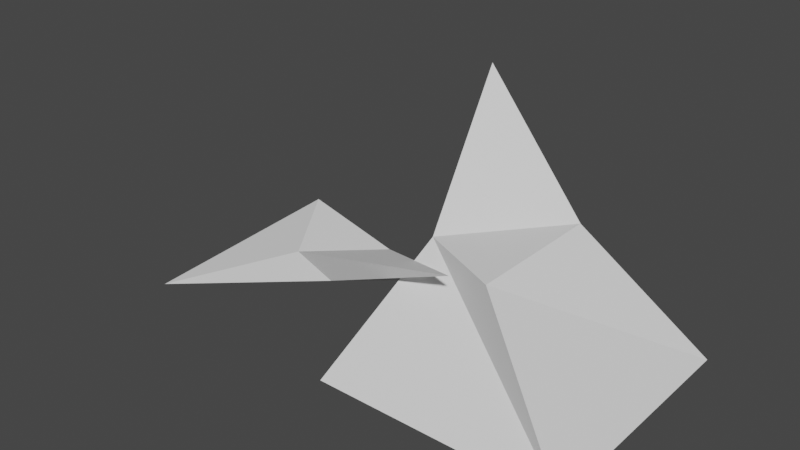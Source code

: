 # Source: safepoint.blend  (saved by Blender 2.92.15; exported with 4.5.12 LTS)
import bpy
from mathutils import Matrix  # noqa: F401  (used for matrix-valued properties, if any)

bpy.ops.wm.read_factory_settings(use_empty=True)
scene = bpy.context.scene
scene.name = 'Scene'

# ---- collections
col_collection = bpy.data.collections.new('Collection'); scene.collection.children.link(col_collection)

# ---- world
world_world = bpy.data.worlds.new('World'); scene.world = world_world
world_world.use_nodes = True; world_world.node_tree.nodes.clear()
_N = world_world.node_tree.nodes; _L = world_world.node_tree.links
n0 = _N.new('ShaderNodeOutputWorld'); n0.name = 'World Output'; n0.location = (300, 300)
n1 = _N.new('ShaderNodeBackground'); n1.name = 'Background'; n1.location = (10, 300)
n1.inputs[0].default_value = (0.05088, 0.05088, 0.05088, 1.0)
_L.new(n1.outputs[0], n0.inputs[0])
n0.is_active_output = True
world_world.color = (0.05088, 0.05088, 0.05088)
world_world.use_sun_shadow = False
world_world.sun_shadow_jitter_overblur = 0.0

# ---- meshes
me_cube_017 = bpy.data.meshes.new('Cube.017')
me_cube_017.from_pydata([(-3.666, -3.683, -3.323), (-2.45, -0.5464, 0.06274), (-1.282, 1.294, -1.107), (-3.836, 3.845, 3.363), (3.675, -3.692, -3.332), (0.1443, -1.784, 0.1298), (3.675, 3.692, -3.332), (0.4107, 2.034, 0.37)], [], [(0, 1, 3, 2), (2, 3, 7, 6), (6, 7, 5, 4), (4, 5, 1, 0), (2, 6, 4, 0), (7, 3, 1, 5)])
_uv = me_cube_017.uv_layers.new(name='UVMap')
_uv.uv.foreach_set('vector', [0.375, 0.0, 0.625, 0.0, 0.625, 0.25, 0.375, 0.25, 0.375, 0.25, 0.625, 0.25, 0.625, 0.5, 0.375, 0.5, 0.375, 0.5, 0.625, 0.5, 0.625, 0.75, 0.375, 0.75, 0.375, 0.75, 0.625, 0.75, 0.625, 1.0, 0.375, 1.0, 0.125, 0.5, 0.375, 0.5, 0.375, 0.75, 0.125, 0.75, 0.625, 0.5, 0.875, 0.5, 0.875, 0.75, 0.625, 0.75])
me_cube_017.use_remesh_fix_poles = True
me_cube_017.use_remesh_preserve_attributes = False
me_cube_017.use_mirror_vertex_groups = False
me_cube_017.update()
me_cube_018 = bpy.data.meshes.new('Cube.018')
me_cube_018.from_pydata([(-5.597, -2.438, -2.194), (-0.6248, -1.361, 0.2518), (-5.597, 2.438, -2.194), (-1.865, 0.8114, 0.7301), (0.6312, -1.357, -0.2539), (5.597, -2.438, 2.194), (1.874, 0.8227, -0.7422), (1.874, -0.2625, 0.7328)], [], [(0, 1, 3, 2), (2, 3, 7, 6), (6, 7, 5, 4), (4, 5, 1, 0), (2, 6, 4, 0), (7, 3, 1, 5)])
_uv = me_cube_018.uv_layers.new(name='UVMap')
_uv.uv.foreach_set('vector', [0.375, 0.0, 0.625, 0.0, 0.625, 0.25, 0.375, 0.25, 0.375, 0.25, 0.625, 0.25, 0.625, 0.5, 0.375, 0.5, 0.375, 0.5, 0.625, 0.5, 0.625, 0.75, 0.375, 0.75, 0.375, 0.75, 0.625, 0.75, 0.625, 1.0, 0.375, 1.0, 0.125, 0.5, 0.375, 0.5, 0.375, 0.75, 0.125, 0.75, 0.625, 0.5, 0.875, 0.5, 0.875, 0.75, 0.625, 0.75])
me_cube_018.use_remesh_fix_poles = True
me_cube_018.use_remesh_preserve_attributes = False
me_cube_018.use_mirror_vertex_groups = False
me_cube_018.update()
me_cube_019 = bpy.data.meshes.new('Cube.019')
me_cube_019.from_pydata([(-0.0115, -1.76, -0.01106), (0.03174, -1.206, 0.03534), (-0.02134, 0.319, -0.04635), (-0.05865, 0.9393, 0.02905), (0.04794, -1.239, -0.01491), (0.09143, -1.231, -0.007618), (0.0776, -0.7125, -0.03977), (0.09023, 0.3216, 0.01047)], [], [(0, 1, 3, 2), (2, 3, 7, 6), (6, 7, 5, 4), (4, 5, 1, 0), (2, 6, 4, 0), (7, 3, 1, 5)])
_uv = me_cube_019.uv_layers.new(name='UVMap')
_uv.uv.foreach_set('vector', [0.375, 0.0, 0.625, 0.0, 0.625, 0.25, 0.375, 0.25, 0.375, 0.25, 0.625, 0.25, 0.625, 0.5, 0.375, 0.5, 0.375, 0.5, 0.625, 0.5, 0.625, 0.75, 0.375, 0.75, 0.375, 0.75, 0.625, 0.75, 0.625, 1.0, 0.375, 1.0, 0.125, 0.5, 0.375, 0.5, 0.375, 0.75, 0.125, 0.75, 0.625, 0.5, 0.875, 0.5, 0.875, 0.75, 0.625, 0.75])
me_cube_019.use_remesh_fix_poles = True
me_cube_019.use_remesh_preserve_attributes = False
me_cube_019.use_mirror_vertex_groups = False
me_cube_019.update()
me_cube_020 = bpy.data.meshes.new('Cube.020')
me_cube_020.from_pydata([(-0.03666, -0.7061, -0.03537), (0.01566, -0.6235, 0.05273), (-0.09723, 1.399, -0.1246), (-0.03786, 0.5867, 0.05065), (0.04821, -0.828, -0.06824), (0.06685, -0.7298, -0.0196), (0.03811, 0.01517, -0.08103), (0.06969, 0.1957, 0.01702)], [], [(0, 1, 3, 2), (2, 3, 7, 6), (6, 7, 5, 4), (4, 5, 1, 0), (2, 6, 4, 0), (7, 3, 1, 5)])
_uv = me_cube_020.uv_layers.new(name='UVMap')
_uv.uv.foreach_set('vector', [0.375, 0.0, 0.625, 0.0, 0.625, 0.25, 0.375, 0.25, 0.375, 0.25, 0.625, 0.25, 0.625, 0.5, 0.375, 0.5, 0.375, 0.5, 0.625, 0.5, 0.625, 0.75, 0.375, 0.75, 0.375, 0.75, 0.625, 0.75, 0.625, 1.0, 0.375, 1.0, 0.125, 0.5, 0.375, 0.5, 0.375, 0.75, 0.125, 0.75, 0.625, 0.5, 0.875, 0.5, 0.875, 0.75, 0.625, 0.75])
me_cube_020.use_remesh_fix_poles = True
me_cube_020.use_remesh_preserve_attributes = False
me_cube_020.use_mirror_vertex_groups = False
me_cube_020.update()
me_cube_021 = bpy.data.meshes.new('Cube.021')
me_cube_021.from_pydata([(-0.04373, -1.42, -0.05578), (-0.04373, -1.42, 0.05578), (-0.004039, 0.1631, -0.02973), (-0.01388, 0.4778, 0.01966), (0.04373, -1.42, -0.05578), (0.04373, -1.42, 0.05578), (0.02181, -0.3631, -0.0257), (0.02493, 0.1619, 0.00717)], [], [(0, 1, 3, 2), (2, 3, 7, 6), (6, 7, 5, 4), (4, 5, 1, 0), (2, 6, 4, 0), (7, 3, 1, 5)])
_uv = me_cube_021.uv_layers.new(name='UVMap')
_uv.uv.foreach_set('vector', [0.375, 0.0, 0.625, 0.0, 0.625, 0.25, 0.375, 0.25, 0.375, 0.25, 0.625, 0.25, 0.625, 0.5, 0.375, 0.5, 0.375, 0.5, 0.625, 0.5, 0.625, 0.75, 0.375, 0.75, 0.375, 0.75, 0.625, 0.75, 0.625, 1.0, 0.375, 1.0, 0.125, 0.5, 0.375, 0.5, 0.375, 0.75, 0.125, 0.75, 0.625, 0.5, 0.875, 0.5, 0.875, 0.75, 0.625, 0.75])
me_cube_021.use_remesh_fix_poles = True
me_cube_021.use_remesh_preserve_attributes = False
me_cube_021.use_mirror_vertex_groups = False
me_cube_021.update()
me_cube_022 = bpy.data.meshes.new('Cube.022')
me_cube_022.from_pydata([(-0.01053, -0.2505, -0.002502), (-0.003532, -0.08675, 0.004151), (-0.0315, 0.7368, -0.007485), (-0.0315, 0.7368, 0.007485), (0.01358, 0.1497, -0.002872), (0.0198, -0.03219, 0.001379), (0.0315, 0.7368, -0.007485), (0.0315, 0.7368, 0.007485)], [], [(0, 1, 3, 2), (2, 3, 7, 6), (6, 7, 5, 4), (4, 5, 1, 0), (2, 6, 4, 0), (7, 3, 1, 5)])
_uv = me_cube_022.uv_layers.new(name='UVMap')
_uv.uv.foreach_set('vector', [0.375, 0.0, 0.625, 0.0, 0.625, 0.25, 0.375, 0.25, 0.375, 0.25, 0.625, 0.25, 0.625, 0.5, 0.375, 0.5, 0.375, 0.5, 0.625, 0.5, 0.625, 0.75, 0.375, 0.75, 0.375, 0.75, 0.625, 0.75, 0.625, 1.0, 0.375, 1.0, 0.125, 0.5, 0.375, 0.5, 0.375, 0.75, 0.125, 0.75, 0.625, 0.5, 0.875, 0.5, 0.875, 0.75, 0.625, 0.75])
me_cube_022.use_remesh_fix_poles = True
me_cube_022.use_remesh_preserve_attributes = False
me_cube_022.use_mirror_vertex_groups = False
me_cube_022.update()
me_cube_023 = bpy.data.meshes.new('Cube.023')
me_cube_023.from_pydata([(-0.000819, -0.5452, -0.008372), (0.01657, -0.375, 0.02095), (-0.008889, 0.09758, -0.02774), (-0.02407, 0.2874, 0.01777), (0.02503, -0.3786, -0.01309), (0.04239, -0.3798, -0.007859), (0.03289, -0.2095, -0.0233), (0.03842, 0.09777, 0.007065)], [], [(0, 1, 3, 2), (2, 3, 7, 6), (6, 7, 5, 4), (4, 5, 1, 0), (2, 6, 4, 0), (7, 3, 1, 5)])
_uv = me_cube_023.uv_layers.new(name='UVMap')
_uv.uv.foreach_set('vector', [0.375, 0.0, 0.625, 0.0, 0.625, 0.25, 0.375, 0.25, 0.375, 0.25, 0.625, 0.25, 0.625, 0.5, 0.375, 0.5, 0.375, 0.5, 0.625, 0.5, 0.625, 0.75, 0.375, 0.75, 0.375, 0.75, 0.625, 0.75, 0.625, 1.0, 0.375, 1.0, 0.125, 0.5, 0.375, 0.5, 0.375, 0.75, 0.125, 0.75, 0.625, 0.5, 0.875, 0.5, 0.875, 0.75, 0.625, 0.75])
me_cube_023.use_remesh_fix_poles = True
me_cube_023.use_remesh_preserve_attributes = False
me_cube_023.use_mirror_vertex_groups = False
me_cube_023.update()
me_cube_025 = bpy.data.meshes.new('Cube.025')
me_cube_025.from_pydata([(-1.339, -0.1102, -0.175), (-0.3748, -0.04085, -0.123), (-0.1263, 0.01099, -0.1591), (-0.3784, 0.03249, -0.1267), (0.1978, -0.01592, -0.1437), (0.5901, -0.04431, -0.07748), (1.339, 0.1102, -0.175), (0.579, 0.02792, -0.0864)], [], [(0, 1, 3, 2), (2, 3, 7, 6), (6, 7, 5, 4), (4, 5, 1, 0), (2, 6, 4, 0), (7, 3, 1, 5)])
_uv = me_cube_025.uv_layers.new(name='UVMap')
_uv.uv.foreach_set('vector', [0.375, 0.0, 0.625, 0.0, 0.625, 0.25, 0.375, 0.25, 0.375, 0.25, 0.625, 0.25, 0.625, 0.5, 0.375, 0.5, 0.375, 0.5, 0.625, 0.5, 0.625, 0.75, 0.375, 0.75, 0.375, 0.75, 0.625, 0.75, 0.625, 1.0, 0.375, 1.0, 0.125, 0.5, 0.375, 0.5, 0.375, 0.75, 0.125, 0.75, 0.625, 0.5, 0.875, 0.5, 0.875, 0.75, 0.625, 0.75])
me_cube_025.use_remesh_fix_poles = True
me_cube_025.use_remesh_preserve_attributes = False
me_cube_025.use_mirror_vertex_groups = False
me_cube_025.update()

# ---- objects
ob_cube = bpy.data.objects.new('Cube', me_cube_017)
ob_cube_001 = bpy.data.objects.new('Cube.001', me_cube_018)
ob_cube_002 = bpy.data.objects.new('Cube.002', me_cube_019)
ob_cube_003 = bpy.data.objects.new('Cube.003', me_cube_020)
ob_cube_004 = bpy.data.objects.new('Cube.004', me_cube_021)
ob_cube_005 = bpy.data.objects.new('Cube.005', me_cube_022)
ob_cube_006 = bpy.data.objects.new('Cube.006', me_cube_023)
ob_cube_007 = bpy.data.objects.new('Cube.007', me_cube_025)

# ---- transforms, parenting, visibility, modifiers, constraints
ob_cube.location = (-0.02928, -0.1769, 3.088)
ob_cube.lineart.crease_threshold = 0.0
ob_cube_001.location = (-6.279, 0.05094, 1.169)
ob_cube_001.lineart.crease_threshold = 0.0
ob_cube_002.location = (-1.029, 1.208, 0.01479)
ob_cube_002.rotation_euler = (-0.1751, -0.0, 0.0)
ob_cube_002.lineart.crease_threshold = 0.0
ob_cube_003.location = (-0.8605, 0.7903, 0.09537)
ob_cube_003.rotation_euler = (-0.2539, -0.1383, -0.9285)
ob_cube_003.scale = (0.9938, 0.9665, 0.6566)
ob_cube_003.lineart.crease_threshold = 0.0
ob_cube_004.location = (-1.852, 1.443, 0.06111)
ob_cube_004.rotation_euler = (-0.07163, -0.2301, 0.6584)
ob_cube_004.lineart.crease_threshold = 0.0
ob_cube_005.location = (-0.6334, 0.7191, 0.01088)
ob_cube_005.rotation_euler = (-3.301, -0.1547, -2.167)
ob_cube_005.lineart.crease_threshold = 0.0
ob_cube_006.location = (-1.121, 0.2745, 0.003952)
ob_cube_006.rotation_euler = (0.5841, -0.0, 0.0)
ob_cube_006.lineart.crease_threshold = 0.0
ob_cube_007.location = (-1.545, 0.7437, 0.212)
ob_cube_007.rotation_euler = (0.02459, -0.1479, -0.1213)
ob_cube_007.lineart.crease_threshold = 0.0

# ---- collection membership
scene.collection.objects.link(ob_cube)
scene.collection.objects.link(ob_cube_001)
scene.collection.objects.link(ob_cube_002)
scene.collection.objects.link(ob_cube_003)
scene.collection.objects.link(ob_cube_004)
scene.collection.objects.link(ob_cube_005)
scene.collection.objects.link(ob_cube_006)
scene.collection.objects.link(ob_cube_007)

# ---- scene / render settings (as saved in the file)
scene.frame_start = 1; scene.frame_end = 250; scene.frame_set(2)
scene.render.engine = 'BLENDER_EEVEE_NEXT'
scene.cycles.use_denoising = False
scene.cycles.samples = 128
scene.cycles.sampling_pattern = 'TABULATED_SOBOL'
scene.cycles.use_adaptive_sampling = False
scene.cycles.use_light_tree = False
scene.view_settings.view_transform = 'Filmic'
bpy.context.view_layer.update()

# ---- added for rendering (the .blend has no active camera and no usable light): camera, sun
cam_auto = bpy.data.cameras.new('AutoCamera')
cam_auto.lens = 50.0
cam_auto.sensor_width = 36.0
cam_auto.clip_end = 1000.0
ob_auto_camera = bpy.data.objects.new('AutoCamera', cam_auto)
scene.collection.objects.link(ob_auto_camera)
ob_auto_camera.location = (13.2837, -20.9785, 16.6314)
ob_auto_camera.rotation_euler = (1.09748, -7.21219e-08, 0.694738)
scene.camera = ob_auto_camera
light_auto_sun = bpy.data.lights.new('AutoSun', 'SUN')
light_auto_sun.energy = 3.0
light_auto_sun.angle = 0.0523599
ob_auto_sun = bpy.data.objects.new('AutoSun', light_auto_sun)
scene.collection.objects.link(ob_auto_sun)
ob_auto_sun.rotation_euler = (0.872665, 0.174533, 0.523599)
bpy.context.view_layer.update()
